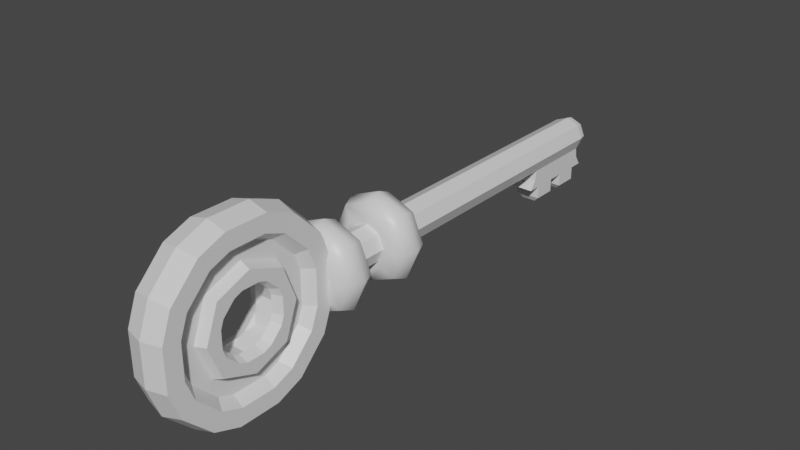 # Source: perm_key.blend  (saved by Blender 2.93.20; exported with 4.5.12 LTS)
import bpy
from mathutils import Matrix  # noqa: F401  (used for matrix-valued properties, if any)

bpy.ops.wm.read_factory_settings(use_empty=True)
scene = bpy.context.scene
scene.name = 'Scene'

# ---- collections
col_collection = bpy.data.collections.new('Collection'); scene.collection.children.link(col_collection)

# ---- materials (node trees are filled in below, after node groups)
mat_material = bpy.data.materials.new('Material')
mat_material.alpha_threshold = 0.0
mat_material.use_transparent_shadow = False
mat_material.line_color = (0.0, 0.0, 0.0, 1.0)

# ---- material node trees
mat_material.use_nodes = True; mat_material.node_tree.nodes.clear()
_N = mat_material.node_tree.nodes; _L = mat_material.node_tree.links
n0 = _N.new('ShaderNodeOutputMaterial'); n0.name = 'Material Output'; n0.location = (300, 300)
n1 = _N.new('ShaderNodeBsdfPrincipled'); n1.name = 'Principled BSDF'; n1.location = (10, 300)
n1.distribution = 'GGX'
n1.subsurface_method = 'BURLEY'
n1.inputs[2].default_value = 0.4
n1.inputs[3].default_value = 1.45
n1.inputs[27].default_value = (0.0, 0.0, 0.0, 1.0)
n1.inputs[28].default_value = 1.0
_L.new(n1.outputs[0], n0.inputs[0])
n0.is_active_output = True

# ---- world
world_world = bpy.data.worlds.new('World'); scene.world = world_world
world_world.use_nodes = True; world_world.node_tree.nodes.clear()
_N = world_world.node_tree.nodes; _L = world_world.node_tree.links
n0 = _N.new('ShaderNodeOutputWorld'); n0.name = 'World Output'; n0.location = (300, 300)
n1 = _N.new('ShaderNodeBackground'); n1.name = 'Background'; n1.location = (10, 300)
n1.inputs[0].default_value = (0.05088, 0.05088, 0.05088, 1.0)
_L.new(n1.outputs[0], n0.inputs[0])
n0.is_active_output = True
world_world.color = (0.05088, 0.05088, 0.05088)
world_world.use_sun_shadow = False
world_world.sun_shadow_jitter_overblur = 0.0

# ---- meshes
me_cube = bpy.data.meshes.new('Cube')
me_cube.from_pydata([(0.0, 1.788, 0.0), (0.9577, 1.696, 0.0), (0.4479, 0.9194, 0.0), (0.4479, 0.666, -0.666), (0.4479, -0.9194, 0.0), (0.4479, -0.666, -0.666), (0.4479, 7.784e-10, 0.9194), (0.4479, -0.666, 0.666), (0.4479, 7.784e-10, -0.9194), (0.4479, 0.666, 0.666), (0.9412, 0.8415, 0.0), (0.9412, 0.6096, -0.6096), (0.9412, -0.8415, 0.0), (0.9412, -0.6096, -0.6096), (0.9412, 0.0, 0.8415), (0.9412, -0.6096, 0.6096), (0.9412, 0.0, -0.8415), (0.9412, 0.6096, 0.6096), (0.0, 0.4155, 0.4155), (0.0, 0.4155, -0.4155), (0.0, -0.4155, 0.4155), (0.0, -0.4155, -0.4155), (0.0, 0.0, 0.5736), (0.0, 0.0, -0.5736), (0.0, 0.5736, 0.0), (0.0, -0.5736, 0.0), (0.6597, 8.526, -0.236), (0.933, 2.0, 4.392e-08), (1.025e-07, 8.526, -0.3337), (0.6597, 2.0, 0.236), (1.025e-07, 2.0, 0.3337), (1.025e-07, 8.526, 0.3337), (0.6597, 8.526, 0.236), (1.025e-07, 2.0, -0.3337), (0.933, 8.526, 4.392e-08), (0.6597, 2.0, -0.236), (9.41e-08, 7.023, -0.5906), (0.6597, 7.023, -0.5906), (1.025e-07, 7.17, -0.3337), (0.5974, 8.664, -0.2137), (8.943e-08, 8.664, -0.3022), (9.41e-08, 8.668, -0.5906), (0.6597, 7.17, -0.236), (0.6597, 8.668, -0.5906), (8.943e-08, 8.664, 0.3022), (0.5974, 8.664, 0.2137), (0.8448, 8.664, 4.267e-08), (0.4571, 8.746, -0.1635), (5.461e-08, 8.746, -0.2312), (-0.4571, 8.746, -0.1635), (-0.6464, 8.746, 6.202e-08), (-0.4571, 8.746, 0.1635), (5.461e-08, 8.746, 0.2312), (0.4571, 8.746, 0.1635), (0.6464, 8.746, 4.18e-08), (0.6597, 8.552, -0.4133), (0.6597, 7.141, -0.4133), (9.41e-08, 7.141, -0.4622), (9.41e-08, 8.552, -0.4622), (0.6597, 7.274, -0.5906), (0.6597, 7.691, -0.5906), (0.6597, 8.0, -0.5906), (0.6597, 8.417, -0.5906), (9.41e-08, 8.417, -0.5906), (9.41e-08, 8.0, -0.5906), (9.41e-08, 7.691, -0.5906), (9.41e-08, 7.274, -0.5906), (0.6597, 7.441, -0.236), (0.6597, 7.712, -0.236), (0.6597, 7.984, -0.236), (0.6597, 8.255, -0.236), (0.6597, 7.424, -0.4133), (0.6597, 7.706, -0.4133), (0.6597, 7.988, -0.4133), (0.6597, 8.27, -0.4133), (0.36, 7.332, -0.9315), (0.36, 7.614, -0.9315), (0.36, 8.077, -0.9315), (0.36, 8.359, -0.9315), (3.058e-07, 8.359, -0.9315), (3.058e-07, 8.077, -0.9315), (3.058e-07, 7.614, -0.9315), (3.058e-07, 7.332, -0.9315), (0.6597, 7.274, -0.8274), (0.6597, 7.691, -0.8274), (2e-07, 7.274, -0.8274), (2e-07, 7.691, -0.8274), (2e-07, 8.0, -0.8274), (0.6597, 8.0, -0.8274), (0.6597, 8.417, -0.8274), (2e-07, 8.417, -0.8274), (0.0, 0.9229, 1.437), (1.863e-09, 1.437, 0.9229), (0.0, 1.437, -0.9229), (1.863e-09, 0.9229, -1.437), (0.0, -1.437, 0.9229), (1.863e-09, -0.9229, 1.437), (0.0, -0.9229, -1.437), (1.863e-09, -1.437, -0.9229), (0.0, 0.3722, -1.646), (-9.313e-10, -0.3722, -1.646), (0.0, -0.3722, 1.646), (-9.313e-10, 0.3722, 1.646), (0.0, -1.646, -0.3722), (0.0, -1.646, 0.3722), (0.9577, 0.8562, -1.37), (0.9577, 1.37, -0.8562), (0.9577, 0.9952, -0.9952), (0.9577, -1.554, 0.3722), (0.9577, -1.554, -0.3722), (0.9577, -1.374, 0.0), (0.9577, -1.37, -0.8562), (0.9577, -0.8562, -1.37), (0.9577, -0.9952, -0.9952), (0.9577, 0.3722, 1.554), (0.9577, -0.3722, 1.554), (0.9577, 0.0, 1.374), (0.9577, -0.8562, 1.37), (0.9577, -1.37, 0.8562), (0.9577, -0.9952, 0.9952), (0.9577, -0.3722, -1.554), (0.9577, 0.3722, -1.554), (0.9577, 0.0, -1.374), (0.9577, 1.37, 0.8562), (0.9577, 0.8562, 1.37), (0.9577, 0.9952, 0.9952), (0.4479, 0.4746, 0.2602), (0.4479, 0.2602, 0.4746), (0.282, 0.4155, 0.4155), (0.4479, 0.2602, -0.4746), (0.4479, 0.4746, -0.2602), (0.282, 0.4155, -0.4155), (0.4479, -0.2602, 0.4746), (0.4479, -0.4746, 0.2602), (0.282, -0.4155, 0.4155), (0.4479, -0.4746, -0.2602), (0.4479, -0.2602, -0.4746), (0.282, -0.4155, -0.4155), (0.4479, 0.1552, 0.5145), (0.4479, -0.1552, 0.5145), (0.282, 0.0, 0.5736), (0.4479, -0.1552, -0.5145), (0.4479, 0.1552, -0.5145), (0.282, 0.0, -0.5736), (0.4479, 0.5145, -0.1552), (0.4479, 0.5145, 0.1552), (0.282, 0.5736, 0.0), (0.4479, -0.5145, 0.1552), (0.4479, -0.5145, -0.1552), (0.282, -0.5736, 0.0), (0.9412, 0.5783, 0.1552), (0.9412, 0.5783, -0.1552), (0.9412, 0.8033, 0.0), (0.9412, 0.5208, -0.3064), (0.9412, 0.3064, -0.5208), (0.9412, 0.579, -0.579), (0.9412, -0.5783, -0.1552), (0.9412, -0.5783, 0.1552), (0.9412, -0.8033, 0.0), (0.9412, -0.3064, -0.5208), (0.9412, -0.5208, -0.3064), (0.9412, -0.579, -0.579), (0.9412, -0.1552, 0.5783), (0.9412, 0.1552, 0.5783), (0.9412, 0.0, 0.8033), (0.9412, -0.5208, 0.3064), (0.9412, -0.3064, 0.5208), (0.9412, -0.579, 0.579), (0.9412, 0.1552, -0.5783), (0.9412, -0.1552, -0.5783), (0.9412, 0.0, -0.8033), (0.9412, 0.3064, 0.5208), (0.9412, 0.5208, 0.3064), (0.9412, 0.579, 0.579), (0.9577, 1.256, 0.3101), (0.9577, 1.256, -0.3101), (0.9577, 1.696, 0.0), (0.9577, 1.113, -0.6845), (0.9577, 0.6845, -1.113), (0.9577, 0.9951, -0.9951), (0.9577, -1.256, -0.3101), (0.9577, -1.256, 0.3101), (0.9577, -1.374, 0.0), (0.9577, -0.6845, -1.113), (0.9577, -1.113, -0.6845), (0.9577, -0.9951, -0.9951), (0.9577, -0.3101, 1.256), (0.9577, 0.3101, 1.256), (0.9577, 0.0, 1.374), (0.9577, -1.113, 0.6845), (0.9577, -0.6845, 1.113), (0.9577, -0.9951, 0.9951), (0.9577, 0.3101, -1.256), (0.9577, -0.3101, -1.256), (0.9577, 0.0, -1.374), (0.9577, 0.6845, 1.113), (0.9577, 1.113, 0.6845), (0.9577, 0.9951, 0.9951), (0.4479, 1.113, -0.3101), (0.4479, 1.113, 0.3101), (0.4479, 0.5813, -1.01), (0.4479, 1.01, -0.5813), (0.4479, -1.113, 0.3101), (0.4479, -1.113, -0.3101), (0.4479, -1.01, -0.5813), (0.4479, -0.5813, -1.01), (0.4479, 0.3101, 1.113), (0.4479, -0.3101, 1.113), (0.4479, -0.5813, 1.01), (0.4479, -1.01, 0.5813), (0.4479, -0.3101, -1.113), (0.4479, 0.3101, -1.113), (0.4479, 1.01, 0.5813), (0.4479, 0.5813, 1.01)], [], [(104, 108, 118, 95), (0, 1, 106, 93), (96, 117, 115, 101), (92, 123, 1, 0), (98, 111, 109, 103), (131, 130, 144, 146, 24, 19), (212, 199, 174, 196), (100, 120, 112, 97), (176, 175, 177, 179, 107, 106, 1), (185, 184, 180, 182, 110, 109, 111, 113), (197, 196, 174, 176, 1, 123, 125), (194, 193, 183, 185, 113, 112, 120, 122), (204, 203, 180, 184), (202, 209, 189, 181), (191, 190, 186, 188, 116, 115, 117, 119), (210, 205, 183, 193), (200, 211, 192, 178), (206, 213, 195, 187), (208, 207, 186, 190), (182, 181, 189, 191, 119, 118, 108, 110), (188, 187, 195, 197, 125, 124, 114, 116), (179, 178, 192, 194, 122, 121, 105, 107), (94, 105, 121, 99), (9, 6, 14, 17), (134, 133, 147, 149, 25, 20), (8, 3, 11, 16), (137, 136, 141, 143, 23, 21), (6, 7, 15, 14), (143, 142, 129, 131, 19, 23), (4, 5, 13, 12), (149, 148, 135, 137, 21, 25), (173, 172, 150, 152, 10, 17), (158, 157, 165, 167, 15, 12), (164, 163, 171, 173, 17, 14), (161, 160, 156, 158, 12, 13), (167, 166, 162, 164, 14, 15), (155, 154, 168, 170, 16, 11), (170, 169, 159, 161, 13, 16), (144, 130, 153, 151), (5, 8, 16, 13), (146, 145, 126, 128, 18, 24), (2, 9, 17, 10), (152, 151, 153, 155, 11, 10), (7, 4, 12, 15), (138, 127, 171, 163), (3, 2, 10, 11), (126, 145, 150, 172), (132, 139, 162, 166), (129, 142, 168, 154), (147, 133, 165, 157), (141, 136, 159, 169), (140, 139, 132, 134, 20, 22), (135, 148, 156, 160), (55, 58, 28, 26), (29, 32, 31, 30), (56, 57, 36, 37), (26, 28, 40, 39), (31, 32, 45, 44), (34, 26, 39, 46), (32, 34, 46, 45), (46, 39, 47, 54), (44, 45, 53, 52), (35, 33, 38, 42), (42, 67, 68, 69, 70, 26, 34, 27, 35), (39, 40, 48, 47), (45, 46, 54, 53), (27, 34, 32, 29), (62, 63, 41, 43), (48, 49, 50, 51, 52, 53, 54, 47), (67, 42, 56, 71), (71, 56, 37, 59), (42, 38, 57, 56), (43, 41, 58, 55), (55, 74, 62, 43), (74, 73, 61, 62), (73, 72, 60, 61), (72, 71, 59, 60), (26, 70, 74, 55), (70, 69, 73, 74), (69, 68, 72, 73), (68, 67, 71, 72), (37, 36, 66, 59), (88, 87, 80, 77), (60, 65, 64, 61), (84, 83, 75, 76), (75, 82, 81, 76), (77, 80, 79, 78), (83, 85, 82, 75), (85, 86, 81, 82), (90, 89, 78, 79), (87, 90, 79, 80), (86, 84, 76, 81), (89, 88, 77, 78), (65, 60, 84, 86), (66, 65, 86, 85), (59, 66, 85, 83), (60, 59, 83, 84), (62, 61, 88, 89), (64, 63, 90, 87), (63, 62, 89, 90), (61, 64, 87, 88), (105, 106, 107), (108, 109, 110), (111, 112, 113), (114, 115, 116), (117, 118, 119), (120, 121, 122), (123, 124, 125), (99, 121, 120, 100), (95, 118, 117, 96), (123, 92, 91, 124), (101, 115, 114, 102), (111, 98, 97, 112), (105, 94, 93, 106), (108, 104, 103, 109), (102, 114, 124, 91), (126, 127, 128), (129, 130, 131), (132, 133, 134), (135, 136, 137), (138, 139, 140), (141, 142, 143), (144, 145, 146), (147, 148, 149), (150, 151, 152), (153, 154, 155), (156, 157, 158), (159, 160, 161), (162, 163, 164), (165, 166, 167), (168, 169, 170), (171, 172, 173), (150, 145, 144, 151), (129, 154, 153, 130), (156, 148, 147, 157), (132, 166, 165, 133), (159, 136, 135, 160), (138, 163, 162, 139), (141, 169, 168, 142), (126, 172, 171, 127), (128, 127, 138, 140, 22, 18), (174, 175, 176), (177, 178, 179), (180, 181, 182), (183, 184, 185), (186, 187, 188), (189, 190, 191), (192, 193, 194), (195, 196, 197), (192, 211, 210, 193), (204, 184, 183, 205), (186, 207, 206, 187), (212, 196, 195, 213), (198, 175, 174, 199), (208, 190, 189, 209), (180, 203, 202, 181), (200, 178, 177, 201), (198, 201, 177, 175)])
_uv = me_cube.uv_layers.new(name='UVMap')
_uv.uv.foreach_set('vector', [0.5359, 1.0, 0.5379, 0.75, 0.5871, 0.75, 0.5891, 1.0, 0.5, 0.25, 0.5, 0.5, 0.4129, 0.5, 0.4109, 0.25, 0.875, 0.7141, 0.625, 0.7121, 0.625, 0.6629, 0.875, 0.6609, 0.5891, 0.25, 0.5871, 0.5, 0.5, 0.5, 0.5, 0.25, 0.4109, 1.0, 0.4129, 0.75, 0.4621, 0.75, 0.4641, 1.0, 0.4648, 0.5898, 0.4779, 0.5853, 0.4868, 0.5823, 0.5, 0.5779, 0.5, 0.5779, 0.4648, 0.5898, 0.5629, 0.5245, 0.5336, 0.521, 0.5301, 0.5206, 0.5664, 0.5249, 0.125, 0.6609, 0.375, 0.6629, 0.375, 0.7121, 0.125, 0.7141, 0.5, 0.5, 0.4699, 0.5206, 0.4336, 0.5249, 0.4034, 0.5284, 0.4034, 0.5284, 0.4129, 0.5, 0.5, 0.5, 0.4034, 0.7216, 0.4336, 0.7251, 0.4699, 0.7294, 0.5, 0.7329, 0.5, 0.7329, 0.4621, 0.75, 0.4129, 0.75, 0.4034, 0.7216, 0.5966, 0.5284, 0.5664, 0.5249, 0.5301, 0.5206, 0.5, 0.5, 0.5, 0.5, 0.5871, 0.5, 0.5966, 0.5284, 0.3921, 0.625, 0.3956, 0.6551, 0.3999, 0.6914, 0.4034, 0.7216, 0.4034, 0.7216, 0.375, 0.7121, 0.375, 0.6629, 0.3921, 0.625, 0.4371, 0.7255, 0.4664, 0.729, 0.4699, 0.7294, 0.4336, 0.7251, 0.5336, 0.729, 0.5629, 0.7255, 0.5664, 0.7251, 0.5301, 0.7294, 0.5966, 0.7216, 0.6001, 0.6914, 0.6044, 0.6551, 0.6079, 0.625, 0.6079, 0.625, 0.625, 0.6629, 0.625, 0.7121, 0.5966, 0.7216, 0.396, 0.6586, 0.3995, 0.6879, 0.3999, 0.6914, 0.3956, 0.6551, 0.3995, 0.5621, 0.396, 0.5914, 0.3956, 0.5949, 0.3999, 0.5586, 0.604, 0.5914, 0.6005, 0.5621, 0.6001, 0.5586, 0.6044, 0.5949, 0.6005, 0.6879, 0.604, 0.6586, 0.6044, 0.6551, 0.6001, 0.6914, 0.5, 0.7329, 0.5301, 0.7294, 0.5664, 0.7251, 0.5966, 0.7216, 0.5966, 0.7216, 0.5871, 0.75, 0.5379, 0.75, 0.5, 0.7329, 0.6079, 0.625, 0.6044, 0.5949, 0.6001, 0.5586, 0.5966, 0.5284, 0.5966, 0.5284, 0.625, 0.5379, 0.625, 0.5871, 0.6079, 0.625, 0.4034, 0.5284, 0.3999, 0.5586, 0.3956, 0.5949, 0.3921, 0.625, 0.3921, 0.625, 0.375, 0.5871, 0.375, 0.5379, 0.4034, 0.5284, 0.125, 0.5359, 0.375, 0.5379, 0.375, 0.5871, 0.125, 0.5891, 0.5471, 0.5779, 0.5615, 0.625, 0.5615, 0.625, 0.5471, 0.5779, 0.5352, 0.6602, 0.5221, 0.6647, 0.5132, 0.6677, 0.5, 0.6721, 0.5, 0.6721, 0.5352, 0.6602, 0.4385, 0.625, 0.4529, 0.5779, 0.4529, 0.5779, 0.4385, 0.625, 0.4648, 0.6602, 0.4603, 0.6471, 0.4573, 0.6382, 0.4529, 0.625, 0.4529, 0.625, 0.4648, 0.6602, 0.5615, 0.625, 0.5471, 0.6721, 0.5471, 0.6721, 0.5615, 0.625, 0.4529, 0.625, 0.4573, 0.6118, 0.4603, 0.6029, 0.4648, 0.5898, 0.4648, 0.5898, 0.4529, 0.625, 0.5, 0.6865, 0.4529, 0.6721, 0.4529, 0.6721, 0.5, 0.6865, 0.5, 0.6721, 0.4868, 0.6677, 0.4779, 0.6647, 0.4648, 0.6602, 0.4648, 0.6602, 0.5, 0.6721, 0.5446, 0.5804, 0.5234, 0.5858, 0.5118, 0.5819, 0.5, 0.5662, 0.5, 0.5635, 0.5471, 0.5779, 0.5, 0.6838, 0.5118, 0.6681, 0.5234, 0.6642, 0.5446, 0.6696, 0.5471, 0.6721, 0.5, 0.6865, 0.5588, 0.625, 0.5431, 0.6132, 0.5392, 0.6016, 0.5446, 0.5804, 0.5471, 0.5779, 0.5615, 0.625, 0.4554, 0.6696, 0.4766, 0.6642, 0.4882, 0.6681, 0.5, 0.6838, 0.5, 0.6865, 0.4529, 0.6721, 0.5446, 0.6696, 0.5392, 0.6484, 0.5431, 0.6368, 0.5588, 0.625, 0.5615, 0.625, 0.5471, 0.6721, 0.4554, 0.5804, 0.4608, 0.6016, 0.4569, 0.6132, 0.4412, 0.625, 0.4385, 0.625, 0.4529, 0.5779, 0.4412, 0.625, 0.4569, 0.6368, 0.4608, 0.6484, 0.4554, 0.6696, 0.4529, 0.6721, 0.4385, 0.625, 0.4868, 0.5823, 0.4779, 0.5853, 0.4766, 0.5858, 0.4882, 0.5819, 0.4529, 0.6721, 0.4385, 0.625, 0.4385, 0.625, 0.4529, 0.6721, 0.5, 0.5779, 0.5132, 0.5823, 0.5221, 0.5853, 0.5352, 0.5898, 0.5352, 0.5898, 0.5, 0.5779, 0.5, 0.5635, 0.5471, 0.5779, 0.5471, 0.5779, 0.5, 0.5635, 0.5, 0.5662, 0.4882, 0.5819, 0.4766, 0.5858, 0.4554, 0.5804, 0.4529, 0.5779, 0.5, 0.5635, 0.5471, 0.6721, 0.5, 0.6865, 0.5, 0.6865, 0.5471, 0.6721, 0.5427, 0.6118, 0.5397, 0.6029, 0.5392, 0.6016, 0.5431, 0.6132, 0.4529, 0.5779, 0.5, 0.5635, 0.5, 0.5635, 0.4529, 0.5779, 0.5221, 0.5853, 0.5132, 0.5823, 0.5118, 0.5819, 0.5234, 0.5858, 0.5397, 0.6471, 0.5427, 0.6382, 0.5431, 0.6368, 0.5392, 0.6484, 0.4603, 0.6029, 0.4573, 0.6118, 0.4569, 0.6132, 0.4608, 0.6016, 0.5132, 0.6677, 0.5221, 0.6647, 0.5234, 0.6642, 0.5118, 0.6681, 0.4573, 0.6382, 0.4603, 0.6471, 0.4608, 0.6484, 0.4569, 0.6368, 0.5471, 0.625, 0.5427, 0.6382, 0.5397, 0.6471, 0.5352, 0.6602, 0.5352, 0.6602, 0.5471, 0.625, 0.4779, 0.6647, 0.4868, 0.6677, 0.4882, 0.6681, 0.4766, 0.6642, 0.375, 0.125, 0.25, 0.125, 0.25, 0.125, 0.375, 0.125, 0.625, 0.125, 0.625, 0.125, 0.75, 0.125, 0.75, 0.125, 0.375, 0.125, 0.25, 0.125, 0.25, 0.125, 0.375, 0.125, 0.375, 0.125, 0.25, 0.125, 0.25, 0.125, 0.375, 0.125, 0.75, 0.125, 0.625, 0.125, 0.625, 0.125, 0.75, 0.125, 0.5, 0.125, 0.375, 0.125, 0.375, 0.125, 0.5, 0.125, 0.625, 0.125, 0.5, 0.125, 0.5, 0.125, 0.625, 0.125, 0.5, 0.125, 0.375, 0.125, 0.375, 0.125, 0.5, 0.125, 0.75, 0.125, 0.625, 0.125, 0.625, 0.125, 0.75, 0.125, 0.375, 0.125, 0.25, 0.125, 0.25, 0.125, 0.375, 0.125, 0.375, 0.125, 0.375, 0.125, 0.375, 0.125, 0.375, 0.125, 0.375, 0.125, 0.375, 0.125, 0.5, 0.125, 0.5, 0.125, 0.375, 0.125, 0.375, 0.125, 0.25, 0.125, 0.25, 0.125, 0.375, 0.125, 0.625, 0.125, 0.5, 0.125, 0.5, 0.125, 0.625, 0.125, 0.5, 0.125, 0.5, 0.125, 0.625, 0.125, 0.625, 0.125, 0.375, 0.125, 0.25, 0.125, 0.25, 0.125, 0.375, 0.125, 0.25, 0.125, 0.125, 0.125, 0.0, 0.125, 0.875, 0.125, 0.75, 0.125, 0.625, 0.125, 0.5, 0.125, 0.375, 0.125, 0.375, 0.125, 0.375, 0.125, 0.375, 0.125, 0.375, 0.125, 0.375, 0.125, 0.375, 0.125, 0.375, 0.125, 0.375, 0.125, 0.375, 0.125, 0.25, 0.125, 0.25, 0.125, 0.375, 0.125, 0.375, 0.125, 0.25, 0.125, 0.25, 0.125, 0.375, 0.125, 0.375, 0.125, 0.375, 0.125, 0.375, 0.125, 0.375, 0.125, 0.375, 0.125, 0.375, 0.125, 0.375, 0.125, 0.375, 0.125, 0.375, 0.125, 0.375, 0.125, 0.375, 0.125, 0.375, 0.125, 0.375, 0.125, 0.375, 0.125, 0.375, 0.125, 0.375, 0.125, 0.375, 0.125, 0.375, 0.125, 0.375, 0.125, 0.375, 0.125, 0.375, 0.125, 0.375, 0.125, 0.375, 0.125, 0.375, 0.125, 0.375, 0.125, 0.375, 0.125, 0.375, 0.125, 0.375, 0.125, 0.375, 0.125, 0.375, 0.125, 0.375, 0.125, 0.375, 0.125, 0.375, 0.125, 0.25, 0.125, 0.25, 0.125, 0.375, 0.125, 0.375, 0.125, 0.25, 0.125, 0.25, 0.125, 0.375, 0.125, 0.375, 0.125, 0.25, 0.125, 0.25, 0.125, 0.375, 0.125, 0.375, 0.125, 0.375, 0.125, 0.375, 0.125, 0.375, 0.125, 0.375, 0.125, 0.25, 0.125, 0.25, 0.125, 0.375, 0.125, 0.375, 0.125, 0.25, 0.125, 0.25, 0.125, 0.375, 0.125, 0.375, 0.125, 0.25, 0.125, 0.25, 0.125, 0.375, 0.125, 0.0, 0.0, 0.0, 0.0, 0.0, 0.0, 0.0, 0.0, 0.25, 0.125, 0.375, 0.125, 0.375, 0.125, 0.25, 0.125, 0.0, 0.0, 0.0, 0.0, 0.0, 0.0, 0.0, 0.0, 0.25, 0.125, 0.375, 0.125, 0.375, 0.125, 0.25, 0.125, 0.375, 0.125, 0.375, 0.125, 0.375, 0.125, 0.375, 0.125, 0.25, 0.125, 0.375, 0.125, 0.375, 0.125, 0.25, 0.125, 0.0, 0.0, 0.0, 0.0, 0.0, 0.0, 0.0, 0.0, 0.375, 0.125, 0.25, 0.125, 0.25, 0.125, 0.375, 0.125, 0.375, 0.125, 0.375, 0.125, 0.375, 0.125, 0.375, 0.125, 0.375, 0.125, 0.375, 0.125, 0.375, 0.125, 0.375, 0.125, 0.0, 0.0, 0.0, 0.0, 0.0, 0.0, 0.0, 0.0, 0.25, 0.125, 0.375, 0.125, 0.375, 0.125, 0.25, 0.125, 0.375, 0.125, 0.25, 0.125, 0.25, 0.125, 0.375, 0.125, 0.375, 0.5379, 0.3891, 0.5141, 0.4034, 0.5284, 0.5379, 0.75, 0.4727, 0.7438, 0.5, 0.7329, 0.4038, 0.7595, 0.375, 0.7121, 0.4034, 0.7216, 0.625, 0.5871, 0.6188, 0.6523, 0.6079, 0.625, 0.6345, 0.7212, 0.5871, 0.75, 0.5966, 0.7216, 0.375, 0.6629, 0.3812, 0.5977, 0.3921, 0.625, 0.5871, 0.5, 0.6109, 0.5141, 0.5966, 0.5284, 0.125, 0.5891, 0.375, 0.5871, 0.375, 0.6629, 0.125, 0.6609, 0.5891, 1.0, 0.5871, 0.75, 0.625, 0.75, 0.625, 0.9958, 0.5871, 0.5, 0.5891, 0.25, 0.625, 0.2542, 0.625, 0.5, 0.875, 0.6609, 0.625, 0.6629, 0.625, 0.5871, 0.875, 0.5891, 0.375, 0.75, 0.1292, 0.75, 0.125, 0.7141, 0.375, 0.7121, 0.375, 0.5379, 0.125, 0.5359, 0.1292, 0.5, 0.375, 0.5, 0.5379, 0.75, 0.5359, 1.0, 0.4641, 1.0, 0.4621, 0.75, 0.875, 0.5891, 0.625, 0.5871, 0.625, 0.5379, 0.875, 0.5359, 0.5221, 0.5853, 0.5435, 0.5925, 0.5352, 0.5898, 0.4603, 0.6029, 0.4675, 0.5815, 0.4648, 0.5898, 0.5397, 0.6471, 0.5325, 0.6685, 0.5352, 0.6602, 0.4779, 0.6647, 0.4565, 0.6575, 0.4648, 0.6602, 0.5427, 0.6118, 0.5502, 0.6342, 0.5471, 0.625, 0.4573, 0.6382, 0.4498, 0.6158, 0.4529, 0.625, 0.4868, 0.5823, 0.5092, 0.5748, 0.5, 0.5779, 0.5132, 0.6677, 0.4908, 0.6752, 0.5, 0.6721, 0.5118, 0.5819, 0.4906, 0.5747, 0.5, 0.5662, 0.4766, 0.5858, 0.4564, 0.5926, 0.4554, 0.5804, 0.4882, 0.6681, 0.5094, 0.6753, 0.5, 0.6838, 0.4608, 0.6484, 0.4676, 0.6686, 0.4554, 0.6696, 0.5431, 0.6368, 0.5503, 0.6156, 0.5588, 0.625, 0.5234, 0.6642, 0.5436, 0.6574, 0.5446, 0.6696, 0.4569, 0.6132, 0.4497, 0.6344, 0.4412, 0.625, 0.5392, 0.6016, 0.5324, 0.5814, 0.5446, 0.5804, 0.5118, 0.5819, 0.5132, 0.5823, 0.4868, 0.5823, 0.4882, 0.5819, 0.4603, 0.6029, 0.4608, 0.6016, 0.4766, 0.5858, 0.4779, 0.5853, 0.4882, 0.6681, 0.4868, 0.6677, 0.5132, 0.6677, 0.5118, 0.6681, 0.5397, 0.6471, 0.5392, 0.6484, 0.5234, 0.6642, 0.5221, 0.6647, 0.4608, 0.6484, 0.4603, 0.6471, 0.4779, 0.6647, 0.4766, 0.6642, 0.5427, 0.6118, 0.5431, 0.6132, 0.5431, 0.6368, 0.5427, 0.6382, 0.4573, 0.6382, 0.4569, 0.6368, 0.4569, 0.6132, 0.4573, 0.6118, 0.5221, 0.5853, 0.5234, 0.5858, 0.5392, 0.6016, 0.5397, 0.6029, 0.5352, 0.5898, 0.5397, 0.6029, 0.5427, 0.6118, 0.5471, 0.625, 0.5471, 0.625, 0.5352, 0.5898, 0.5301, 0.5206, 0.4754, 0.5142, 0.5, 0.5, 0.4336, 0.5249, 0.3813, 0.531, 0.4034, 0.5284, 0.4699, 0.7294, 0.5246, 0.7358, 0.5, 0.7329, 0.3999, 0.6914, 0.406, 0.7437, 0.4034, 0.7216, 0.6044, 0.6551, 0.6108, 0.6004, 0.6079, 0.625, 0.5664, 0.7251, 0.6187, 0.719, 0.5966, 0.7216, 0.3956, 0.5949, 0.3892, 0.6496, 0.3921, 0.625, 0.6001, 0.5586, 0.594, 0.5063, 0.5966, 0.5284, 0.3956, 0.5949, 0.396, 0.5914, 0.396, 0.6586, 0.3956, 0.6551, 0.4371, 0.7255, 0.4336, 0.7251, 0.3999, 0.6914, 0.3995, 0.6879, 0.6044, 0.6551, 0.604, 0.6586, 0.604, 0.5914, 0.6044, 0.5949, 0.5629, 0.5245, 0.5664, 0.5249, 0.6001, 0.5586, 0.6005, 0.5621, 0.4664, 0.521, 0.4699, 0.5206, 0.5301, 0.5206, 0.5336, 0.521, 0.6005, 0.6879, 0.6001, 0.6914, 0.5664, 0.7251, 0.5629, 0.7255, 0.4699, 0.7294, 0.4664, 0.729, 0.5336, 0.729, 0.5301, 0.7294, 0.3995, 0.5621, 0.3999, 0.5586, 0.4336, 0.5249, 0.4371, 0.5245, 0.4664, 0.521, 0.4371, 0.5245, 0.4336, 0.5249, 0.4699, 0.5206])
me_cube.materials.append(mat_material)
me_cube.use_remesh_preserve_volume = False
me_cube.use_remesh_preserve_attributes = False
me_cube.use_mirror_vertex_groups = False
me_cube.update()
me_cube_001 = bpy.data.meshes.new('Cube.001')
me_cube_001.from_pydata([(0.4479, 1.231, 0.0), (0.4479, 0.8919, -0.8919), (0.4479, -1.231, 0.0), (0.4479, -0.8919, -0.8919), (0.4479, 0.0, 1.231), (0.4479, -0.8919, 0.8919), (0.4479, 0.0, -1.231), (0.4479, 0.8919, 0.8919), (0.4479, 0.9194, 0.0), (0.4479, 0.666, -0.666), (0.4479, -0.9194, 0.0), (0.4479, -0.666, -0.666), (0.4479, 7.784e-10, 0.9194), (0.4479, -0.666, 0.666), (0.4479, 7.784e-10, -0.9194), (0.4479, 0.666, 0.666), (2.21, 3.04, 0.0), (1.933, 2.8, -3.903e-08), (1.563, 3.04, 0.559), (1.933, 3.279, 3.903e-08), (1.563, 3.04, -0.559), (1.669e-07, 3.04, -0.7905), (1.367, 2.8, -0.4888), (1.367, 3.279, -0.4888), (0.8931, 3.379, -0.3194), (1.459e-07, 3.279, -0.6913), (9.535e-08, 3.379, -0.4517), (1.044e-07, 3.279, -0.3342), (0.6607, 3.279, -0.2363), (0.9344, 3.279, 4.575e-08), (1.263, 3.379, 5.52e-08), (0.6607, 3.279, 0.2363), (0.8931, 3.379, 0.3194), (1.044e-07, 3.279, 0.3342), (9.535e-08, 3.379, 0.4517), (1.459e-07, 3.279, 0.6913), (1.669e-07, 3.04, 0.7905), (1.367, 3.279, 0.4888), (1.459e-07, 2.8, 0.6913), (1.367, 2.8, 0.4888), (9.535e-08, 2.701, 0.4517), (0.8931, 2.701, 0.3194), (4.478e-08, 2.8, 0.2122), (0.4194, 2.8, 0.15), (0.5932, 2.8, -3.903e-08), (1.263, 2.701, -5.52e-08), (0.4194, 2.8, -0.15), (0.8931, 2.701, -0.3194), (4.478e-08, 2.8, -0.2122), (9.535e-08, 2.701, -0.4517), (1.459e-07, 2.8, -0.6913), (2.21, 1.807, 0.0), (1.933, 1.567, -3.903e-08), (1.263, 1.468, -5.52e-08), (0.5932, 1.567, -3.903e-08), (0.933, 2.0, 4.392e-08), (1.263, 2.146, 5.52e-08), (1.933, 2.046, 3.903e-08), (1.563, 1.807, 0.559), (1.367, 1.567, 0.4888), (0.8931, 1.468, 0.3194), (0.4194, 1.567, 0.15), (0.6597, 2.0, 0.236), (0.8931, 2.146, 0.3194), (1.367, 2.046, 0.4888), (1.669e-07, 1.807, 0.7905), (1.459e-07, 1.567, 0.6913), (9.535e-08, 1.468, 0.4517), (4.478e-08, 1.567, 0.2122), (1.025e-07, 2.0, 0.3337), (9.535e-08, 2.146, 0.4517), (1.459e-07, 2.046, 0.6913), (1.669e-07, 1.807, -0.7905), (1.459e-07, 1.567, -0.6913), (9.535e-08, 1.468, -0.4517), (4.478e-08, 1.567, -0.2122), (1.025e-07, 2.0, -0.3337), (9.535e-08, 2.146, -0.4517), (1.459e-07, 2.046, -0.6913), (1.563, 1.807, -0.559), (1.367, 1.567, -0.4888), (0.8931, 1.468, -0.3194), (0.4194, 1.567, -0.15), (0.6597, 2.0, -0.236), (0.8931, 2.146, -0.3194), (1.367, 2.046, -0.4888)], [], [(8, 9, 1, 0), (11, 10, 2, 3), (13, 12, 4, 5), (9, 14, 6, 1), (12, 15, 7, 4), (14, 11, 3, 6), (15, 8, 0, 7), (10, 13, 5, 2), (20, 16, 17, 22), (16, 18, 39, 17), (19, 37, 18, 16), (23, 19, 16, 20), (25, 23, 20, 21), (21, 20, 22, 50), (24, 30, 19, 23), (26, 24, 23, 25), (27, 28, 24, 26), (28, 29, 30, 24), (29, 31, 32, 30), (31, 33, 34, 32), (32, 34, 35, 37), (37, 35, 36, 18), (30, 32, 37, 19), (18, 36, 38, 39), (39, 38, 40, 41), (41, 40, 42, 43), (45, 41, 43, 44), (47, 45, 44, 46), (49, 47, 46, 48), (50, 22, 47, 49), (22, 17, 45, 47), (17, 39, 41, 45), (51, 58, 59, 52), (52, 59, 60, 53), (53, 60, 61, 54), (55, 62, 63, 56), (56, 63, 64, 57), (57, 64, 58, 51), (58, 65, 66, 59), (59, 66, 67, 60), (60, 67, 68, 61), (62, 69, 70, 63), (63, 70, 71, 64), (64, 71, 65, 58), (72, 79, 80, 73), (73, 80, 81, 74), (74, 81, 82, 75), (76, 83, 84, 77), (77, 84, 85, 78), (78, 85, 79, 72), (79, 51, 52, 80), (80, 52, 53, 81), (81, 53, 54, 82), (83, 55, 56, 84), (84, 56, 57, 85), (85, 57, 51, 79)])
me_cube_001.polygons.foreach_set('use_smooth', [True] * 56)
_uv = me_cube_001.uv_layers.new(name='UVMap')
_uv.uv.foreach_set('vector', [0.5, 0.5635, 0.4529, 0.5779, 0.4034, 0.5284, 0.5, 0.5171, 0.4529, 0.6721, 0.5, 0.6865, 0.5, 0.7329, 0.4034, 0.7216, 0.5471, 0.6721, 0.5615, 0.625, 0.6079, 0.625, 0.5966, 0.7216, 0.4529, 0.5779, 0.4385, 0.625, 0.3921, 0.625, 0.4034, 0.5284, 0.5615, 0.625, 0.5471, 0.5779, 0.5966, 0.5284, 0.6079, 0.625, 0.4385, 0.625, 0.4529, 0.6721, 0.4034, 0.7216, 0.3921, 0.625, 0.5471, 0.5779, 0.5, 0.5635, 0.5, 0.5171, 0.5966, 0.5284, 0.5, 0.6865, 0.5471, 0.6721, 0.5966, 0.7216, 0.5, 0.7329, 0.375, 0.5, 0.5, 0.5, 0.5, 0.625, 0.375, 0.625, 0.5, 0.5, 0.625, 0.5, 0.625, 0.625, 0.5, 0.625, 0.5, 0.375, 0.625, 0.375, 0.625, 0.5, 0.5, 0.5, 0.375, 0.375, 0.5, 0.375, 0.5, 0.5, 0.375, 0.5, 0.25, 0.375, 0.375, 0.375, 0.375, 0.5, 0.25, 0.5, 0.25, 0.5, 0.375, 0.5, 0.375, 0.625, 0.25, 0.625, 0.375, 0.25, 0.5, 0.25, 0.5, 0.375, 0.375, 0.375, 0.25, 0.25, 0.375, 0.25, 0.375, 0.375, 0.25, 0.375, 0.25, 0.125, 0.375, 0.125, 0.375, 0.25, 0.25, 0.25, 0.375, 0.125, 0.5, 0.125, 0.5, 0.25, 0.375, 0.25, 0.5, 0.125, 0.625, 0.125, 0.625, 0.25, 0.5, 0.25, 0.625, 0.125, 0.75, 0.125, 0.75, 0.25, 0.625, 0.25, 0.625, 0.25, 0.75, 0.25, 0.75, 0.375, 0.625, 0.375, 0.625, 0.375, 0.75, 0.375, 0.75, 0.5, 0.625, 0.5, 0.5, 0.25, 0.625, 0.25, 0.625, 0.375, 0.5, 0.375, 0.625, 0.5, 0.75, 0.5, 0.75, 0.625, 0.625, 0.625, 0.625, 0.625, 0.75, 0.625, 0.75, 0.75, 0.625, 0.75, 0.625, 0.75, 0.75, 0.75, 0.75, 0.875, 0.625, 0.875, 0.5, 0.75, 0.625, 0.75, 0.625, 0.875, 0.5, 0.875, 0.375, 0.75, 0.5, 0.75, 0.5, 0.875, 0.375, 0.875, 0.25, 0.75, 0.375, 0.75, 0.375, 0.875, 0.25, 0.875, 0.25, 0.625, 0.375, 0.625, 0.375, 0.75, 0.25, 0.75, 0.375, 0.625, 0.5, 0.625, 0.5, 0.75, 0.375, 0.75, 0.5, 0.625, 0.625, 0.625, 0.625, 0.75, 0.5, 0.75, 0.5, 0.5, 0.625, 0.5, 0.625, 0.625, 0.5, 0.625, 0.5, 0.625, 0.625, 0.625, 0.625, 0.75, 0.5, 0.75, 0.5, 0.75, 0.625, 0.75, 0.625, 0.875, 0.5, 0.875, 0.5, 0.125, 0.625, 0.125, 0.625, 0.25, 0.5, 0.25, 0.5, 0.25, 0.625, 0.25, 0.625, 0.375, 0.5, 0.375, 0.5, 0.375, 0.625, 0.375, 0.625, 0.5, 0.5, 0.5, 0.625, 0.5, 0.75, 0.5, 0.75, 0.625, 0.625, 0.625, 0.625, 0.625, 0.75, 0.625, 0.75, 0.75, 0.625, 0.75, 0.625, 0.75, 0.75, 0.75, 0.75, 0.875, 0.625, 0.875, 0.625, 0.125, 0.75, 0.125, 0.75, 0.25, 0.625, 0.25, 0.625, 0.25, 0.75, 0.25, 0.75, 0.375, 0.625, 0.375, 0.625, 0.375, 0.75, 0.375, 0.75, 0.5, 0.625, 0.5, 0.25, 0.5, 0.375, 0.5, 0.375, 0.625, 0.25, 0.625, 0.25, 0.625, 0.375, 0.625, 0.375, 0.75, 0.25, 0.75, 0.25, 0.75, 0.375, 0.75, 0.375, 0.875, 0.25, 0.875, 0.25, 0.125, 0.375, 0.125, 0.375, 0.25, 0.25, 0.25, 0.25, 0.25, 0.375, 0.25, 0.375, 0.375, 0.25, 0.375, 0.25, 0.375, 0.375, 0.375, 0.375, 0.5, 0.25, 0.5, 0.375, 0.5, 0.5, 0.5, 0.5, 0.625, 0.375, 0.625, 0.375, 0.625, 0.5, 0.625, 0.5, 0.75, 0.375, 0.75, 0.375, 0.75, 0.5, 0.75, 0.5, 0.875, 0.375, 0.875, 0.375, 0.125, 0.5, 0.125, 0.5, 0.25, 0.375, 0.25, 0.375, 0.25, 0.5, 0.25, 0.5, 0.375, 0.375, 0.375, 0.375, 0.375, 0.5, 0.375, 0.5, 0.5, 0.375, 0.5])
me_cube_001.materials.append(mat_material)
me_cube_001.use_remesh_preserve_volume = False
me_cube_001.use_remesh_preserve_attributes = False
me_cube_001.use_mirror_vertex_groups = False
me_cube_001.update()

# ---- objects
ob_metal = bpy.data.objects.new('Metal', me_cube)
ob_wood = bpy.data.objects.new('Wood', me_cube_001)

# ---- transforms, parenting, visibility, modifiers, constraints
ob_metal.location = (0.0, 0.0, 0.0)
ob_metal.scale = (0.1584, 0.4428, 0.4428)
ob_metal.lock_rotations_4d = False
ob_metal.empty_display_type = 'ARROWS'
ob_metal.lineart.crease_threshold = 0.0
_m = ob_metal.modifiers.new('Mirror', 'MIRROR')
ob_wood.location = (0.0, 0.0, 0.0)
ob_wood.scale = (0.1584, 0.4428, 0.4428)
ob_wood.lock_rotations_4d = False
ob_wood.empty_display_type = 'ARROWS'
ob_wood.lineart.crease_threshold = 0.0
_m = ob_wood.modifiers.new('Mirror', 'MIRROR')

# ---- collection membership
col_collection.objects.link(ob_metal)
col_collection.objects.link(ob_wood)

# ---- scene / render settings (as saved in the file)
scene.frame_start = 1; scene.frame_end = 250; scene.frame_set(1)
scene.render.engine = 'BLENDER_EEVEE_NEXT'
scene.cycles.use_denoising = False
scene.cycles.samples = 128
scene.cycles.sampling_pattern = 'TABULATED_SOBOL'
scene.cycles.use_adaptive_sampling = False
scene.cycles.use_light_tree = False
scene.view_settings.view_transform = 'Filmic'
bpy.context.view_layer.update()

# ---- added for rendering (the .blend has no active camera and no usable light): camera, sun
cam_auto = bpy.data.cameras.new('AutoCamera')
cam_auto.lens = 50.0
cam_auto.sensor_width = 36.0
cam_auto.clip_end = 1000.0
ob_auto_camera = bpy.data.objects.new('AutoCamera', cam_auto)
scene.collection.objects.link(ob_auto_camera)
ob_auto_camera.location = (4.51243, -3.8432, 3.60995)
ob_auto_camera.rotation_euler = (1.09748, -7.21219e-08, 0.694738)
scene.camera = ob_auto_camera
light_auto_sun = bpy.data.lights.new('AutoSun', 'SUN')
light_auto_sun.energy = 3.0
light_auto_sun.angle = 0.0523599
ob_auto_sun = bpy.data.objects.new('AutoSun', light_auto_sun)
scene.collection.objects.link(ob_auto_sun)
ob_auto_sun.rotation_euler = (0.872665, 0.174533, 0.523599)
bpy.context.view_layer.update()
